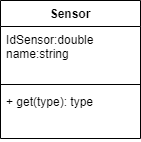

The diagram above was exported from draw.io. Its source (the exported page's mxGraphModel, read from the mxfile embedded in the PNG):
<mxGraphModel dx="299" dy="598" grid="1" gridSize="10" guides="1" tooltips="1" connect="1" arrows="1" fold="1" page="1" pageScale="1" pageWidth="827" pageHeight="1169" math="0" shadow="0">
  <root>
    <mxCell id="0" />
    <mxCell id="1" parent="0" />
    <object label="Sensor" IdSensor="Double" Name="String" placeholders="1" id="18">
      <mxCell style="swimlane;fontStyle=1;align=center;verticalAlign=top;childLayout=stackLayout;horizontal=1;startSize=26;horizontalStack=0;resizeParent=1;resizeParentMax=0;resizeLast=0;collapsible=1;marginBottom=0;glass=0;shadow=0;flipV=0;flipH=0;" parent="1" vertex="1">
        <mxGeometry x="60" y="100" width="140" height="138" as="geometry">
          <mxRectangle x="60" y="100" width="100" height="26" as="alternateBounds" />
        </mxGeometry>
      </mxCell>
    </object>
    <mxCell id="19" value="IdSensor:double&#10;name:string&#10;&#10;" style="text;strokeColor=none;fillColor=none;align=left;verticalAlign=top;spacingLeft=4;spacingRight=4;overflow=hidden;rotatable=0;points=[[0,0.5],[1,0.5]];portConstraint=eastwest;" parent="18" vertex="1">
      <mxGeometry y="26" width="140" height="54" as="geometry" />
    </mxCell>
    <mxCell id="20" value="" style="line;strokeWidth=1;fillColor=none;align=left;verticalAlign=middle;spacingTop=-1;spacingLeft=3;spacingRight=3;rotatable=0;labelPosition=right;points=[];portConstraint=eastwest;" parent="18" vertex="1">
      <mxGeometry y="80" width="140" height="8" as="geometry" />
    </mxCell>
    <object label="+ get(type): type" get="" put="" placeholders="1" id="21">
      <mxCell style="text;strokeColor=none;fillColor=none;align=left;verticalAlign=top;spacingLeft=4;spacingRight=4;overflow=hidden;rotatable=0;points=[[0,0.5],[1,0.5]];portConstraint=eastwest;" parent="18" vertex="1">
        <mxGeometry y="88" width="140" height="50" as="geometry" />
      </mxCell>
    </object>
  </root>
</mxGraphModel>